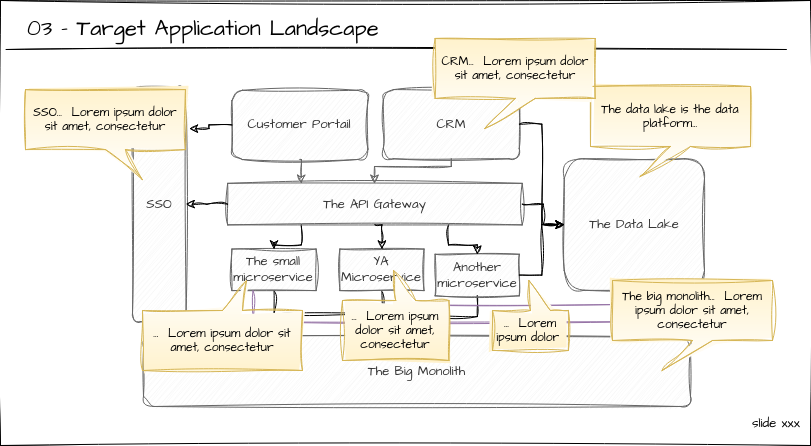

The diagram above was exported from draw.io. Its source (the exported page's mxGraphModel, read from the mxfile embedded in the PNG):
<mxGraphModel dx="1434" dy="795" grid="1" gridSize="10" guides="1" tooltips="1" connect="1" arrows="1" fold="1" page="1" pageScale="1" pageWidth="850" pageHeight="1100" math="0" shadow="0">
  <root>
    <mxCell id="0" />
    <mxCell id="1" parent="0" />
    <mxCell id="2" value="" style="rounded=0;whiteSpace=wrap;html=1;sketch=1;hachureGap=4;jiggle=2;curveFitting=1;fontFamily=Architects Daughter;fontSource=https%3A%2F%2Ffonts.googleapis.com%2Fcss%3Ffamily%3DArchitects%2BDaughter;fontSize=20;verticalAlign=bottom;" vertex="1" parent="1">
      <mxGeometry x="18" y="50" width="810" height="445" as="geometry" />
    </mxCell>
    <mxCell id="3" value="03 - Target Application Landscape" style="text;whiteSpace=wrap;html=1;fontSize=22;fontFamily=Architects Daughter;" vertex="1" parent="1">
      <mxGeometry x="43" y="58" width="760" height="30" as="geometry" />
    </mxCell>
    <mxCell id="4" value="" style="endArrow=none;html=1;rounded=0;sketch=1;hachureGap=4;jiggle=2;curveFitting=1;fontFamily=Architects Daughter;fontSource=https%3A%2F%2Ffonts.googleapis.com%2Fcss%3Ffamily%3DArchitects%2BDaughter;fontSize=16;" edge="1" parent="1">
      <mxGeometry width="50" height="50" relative="1" as="geometry">
        <mxPoint x="23.699999999999818" y="99" as="sourcePoint" />
        <mxPoint x="803.6999999999998" y="99" as="targetPoint" />
      </mxGeometry>
    </mxCell>
    <mxCell id="5" value="&lt;p style=&quot;margin-top: 0pt; margin-bottom: 0pt; margin-left: 0in; direction: ltr; unicode-bidi: embed; word-break: normal; font-size: 13px;&quot;&gt;&lt;span style=&quot;font-size: 13px; font-variant: normal; color: black;&quot;&gt;slide xxx&lt;/span&gt;&lt;/p&gt;" style="text;whiteSpace=wrap;html=1;fontSize=13;fontFamily=Architects Daughter;" vertex="1" parent="1">
      <mxGeometry x="768" y="459" width="60" height="20" as="geometry" />
    </mxCell>
    <mxCell id="6" value="The Big Monolith" style="rounded=1;whiteSpace=wrap;html=1;sketch=1;hachureGap=4;jiggle=2;curveFitting=1;fontFamily=Architects Daughter;fontSource=https%3A%2F%2Ffonts.googleapis.com%2Fcss%3Ffamily%3DArchitects%2BDaughter;fontSize=13;fillColor=#f5f5f5;strokeColor=#666666;fontColor=#333333;" vertex="1" parent="1">
      <mxGeometry x="161.00943974500416" y="386.81081081081084" width="546.9657962486209" height="69.18918918918918" as="geometry" />
    </mxCell>
    <mxCell id="7" style="edgeStyle=orthogonalEdgeStyle;rounded=0;sketch=1;hachureGap=4;jiggle=2;curveFitting=1;orthogonalLoop=1;jettySize=auto;html=1;exitX=0.5;exitY=1;exitDx=0;exitDy=0;fontFamily=Architects Daughter;fontSource=https%3A%2F%2Ffonts.googleapis.com%2Fcss%3Ffamily%3DArchitects%2BDaughter;fontSize=13;" edge="1" source="8" target="6" parent="1">
      <mxGeometry relative="1" as="geometry" />
    </mxCell>
    <mxCell id="8" value="The small microservice" style="rounded=0;whiteSpace=wrap;html=1;sketch=1;hachureGap=4;jiggle=2;curveFitting=1;fontFamily=Architects Daughter;fontSource=https%3A%2F%2Ffonts.googleapis.com%2Fcss%3Ffamily%3DArchitects%2BDaughter;fontSize=13;fillColor=#f5f5f5;strokeColor=#666666;fontColor=#333333;" vertex="1" parent="1">
      <mxGeometry x="249.43557680519814" y="298.5945945945946" width="84.14858403824938" height="41.513513513513516" as="geometry" />
    </mxCell>
    <mxCell id="9" style="edgeStyle=orthogonalEdgeStyle;rounded=0;sketch=1;hachureGap=4;jiggle=2;curveFitting=1;orthogonalLoop=1;jettySize=auto;html=1;fontFamily=Architects Daughter;fontSource=https%3A%2F%2Ffonts.googleapis.com%2Fcss%3Ffamily%3DArchitects%2BDaughter;fontSize=13;" edge="1" source="10" target="6" parent="1">
      <mxGeometry relative="1" as="geometry" />
    </mxCell>
    <mxCell id="10" value="Another&lt;br style=&quot;font-size: 13px;&quot;&gt;microservice" style="rounded=0;whiteSpace=wrap;html=1;sketch=1;hachureGap=4;jiggle=2;curveFitting=1;fontFamily=Architects Daughter;fontSource=https%3A%2F%2Ffonts.googleapis.com%2Fcss%3Ffamily%3DArchitects%2BDaughter;fontSize=13;fillColor=#f5f5f5;strokeColor=#666666;fontColor=#333333;" vertex="1" parent="1">
      <mxGeometry x="452.6544072575705" y="303.78378378378375" width="84.14858403824938" height="41.513513513513516" as="geometry" />
    </mxCell>
    <mxCell id="11" value="Customer Portail" style="rounded=1;whiteSpace=wrap;html=1;sketch=1;hachureGap=4;jiggle=2;curveFitting=1;fontFamily=Architects Daughter;fontSource=https%3A%2F%2Ffonts.googleapis.com%2Fcss%3Ffamily%3DArchitects%2BDaughter;fontSize=13;fillColor=#f5f5f5;fontColor=#333333;strokeColor=#666666;" vertex="1" parent="1">
      <mxGeometry x="249.43557680519814" y="139.8054054054054" width="135.97008704180462" height="69.18918918918918" as="geometry" />
    </mxCell>
    <mxCell id="12" value="CRM" style="rounded=1;whiteSpace=wrap;html=1;sketch=1;hachureGap=4;jiggle=2;curveFitting=1;fontFamily=Architects Daughter;fontSource=https%3A%2F%2Ffonts.googleapis.com%2Fcss%3Ffamily%3DArchitects%2BDaughter;fontSize=13;fillColor=#f5f5f5;fontColor=#333333;strokeColor=#666666;" vertex="1" parent="1">
      <mxGeometry x="400.8329042540149" y="139.1135135135135" width="135.97008704180462" height="69.18918918918918" as="geometry" />
    </mxCell>
    <mxCell id="13" style="edgeStyle=orthogonalEdgeStyle;rounded=0;sketch=1;hachureGap=4;jiggle=2;curveFitting=1;orthogonalLoop=1;jettySize=auto;html=1;exitX=0.25;exitY=1;exitDx=0;exitDy=0;fontFamily=Architects Daughter;fontSource=https%3A%2F%2Ffonts.googleapis.com%2Fcss%3Ffamily%3DArchitects%2BDaughter;fontSize=13;" edge="1" source="15" target="8" parent="1">
      <mxGeometry relative="1" as="geometry" />
    </mxCell>
    <mxCell id="14" style="edgeStyle=orthogonalEdgeStyle;rounded=0;sketch=1;hachureGap=4;jiggle=2;curveFitting=1;orthogonalLoop=1;jettySize=auto;html=1;exitX=0.75;exitY=1;exitDx=0;exitDy=0;fontFamily=Architects Daughter;fontSource=https%3A%2F%2Ffonts.googleapis.com%2Fcss%3Ffamily%3DArchitects%2BDaughter;fontSize=13;" edge="1" source="15" target="10" parent="1">
      <mxGeometry relative="1" as="geometry" />
    </mxCell>
    <mxCell id="15" value="The API Gateway" style="rounded=0;whiteSpace=wrap;html=1;sketch=1;hachureGap=4;jiggle=2;curveFitting=1;fontFamily=Architects Daughter;fontSource=https%3A%2F%2Ffonts.googleapis.com%2Fcss%3Ffamily%3DArchitects%2BDaughter;fontSize=13;fillColor=#f5f5f5;strokeColor=#666666;fontColor=#333333;" vertex="1" parent="1">
      <mxGeometry x="245.15802378325355" y="232.86486486486487" width="294.52004413387283" height="41.513513513513516" as="geometry" />
    </mxCell>
    <mxCell id="16" style="edgeStyle=orthogonalEdgeStyle;rounded=0;sketch=1;hachureGap=4;jiggle=2;curveFitting=1;orthogonalLoop=1;jettySize=auto;html=1;exitX=0.5;exitY=1;exitDx=0;exitDy=0;entryX=0.25;entryY=0;entryDx=0;entryDy=0;fontFamily=Architects Daughter;fontSource=https%3A%2F%2Ffonts.googleapis.com%2Fcss%3Ffamily%3DArchitects%2BDaughter;fontSize=13;fillColor=#f5f5f5;strokeColor=#666666;" edge="1" source="11" target="15" parent="1">
      <mxGeometry relative="1" as="geometry" />
    </mxCell>
    <mxCell id="17" style="edgeStyle=orthogonalEdgeStyle;rounded=0;sketch=1;hachureGap=4;jiggle=2;curveFitting=1;orthogonalLoop=1;jettySize=auto;html=1;exitX=0.5;exitY=1;exitDx=0;exitDy=0;fontFamily=Architects Daughter;fontSource=https%3A%2F%2Ffonts.googleapis.com%2Fcss%3Ffamily%3DArchitects%2BDaughter;fontSize=13;fillColor=#f5f5f5;strokeColor=#666666;" edge="1" source="12" target="15" parent="1">
      <mxGeometry relative="1" as="geometry">
        <Array as="points">
          <mxPoint x="469" y="216" />
          <mxPoint x="392" y="216" />
        </Array>
      </mxGeometry>
    </mxCell>
    <mxCell id="18" style="edgeStyle=orthogonalEdgeStyle;rounded=0;sketch=1;hachureGap=4;jiggle=2;curveFitting=1;orthogonalLoop=1;jettySize=auto;html=1;exitX=0.5;exitY=1;exitDx=0;exitDy=0;fontFamily=Architects Daughter;fontSource=https%3A%2F%2Ffonts.googleapis.com%2Fcss%3Ffamily%3DArchitects%2BDaughter;fontSize=13;" edge="1" source="19" target="6" parent="1">
      <mxGeometry relative="1" as="geometry" />
    </mxCell>
    <mxCell id="19" value="YA&lt;br style=&quot;font-size: 13px;&quot;&gt;Microservice" style="rounded=0;whiteSpace=wrap;html=1;sketch=1;hachureGap=4;jiggle=2;curveFitting=1;fontFamily=Architects Daughter;fontSource=https%3A%2F%2Ffonts.googleapis.com%2Fcss%3Ffamily%3DArchitects%2BDaughter;fontSize=13;fillColor=#f5f5f5;strokeColor=#666666;fontColor=#333333;" vertex="1" parent="1">
      <mxGeometry x="357.3561358342527" y="298.5945945945946" width="84.14858403824938" height="41.513513513513516" as="geometry" />
    </mxCell>
    <mxCell id="20" style="edgeStyle=orthogonalEdgeStyle;rounded=0;sketch=1;hachureGap=4;jiggle=2;curveFitting=1;orthogonalLoop=1;jettySize=auto;html=1;exitX=0.5;exitY=1;exitDx=0;exitDy=0;entryX=0.5;entryY=0;entryDx=0;entryDy=0;fontFamily=Architects Daughter;fontSource=https%3A%2F%2Ffonts.googleapis.com%2Fcss%3Ffamily%3DArchitects%2BDaughter;fontSize=13;" edge="1" source="15" target="19" parent="1">
      <mxGeometry relative="1" as="geometry" />
    </mxCell>
    <mxCell id="21" value="SSO" style="rounded=1;whiteSpace=wrap;html=1;sketch=1;hachureGap=4;jiggle=2;curveFitting=1;fontFamily=Architects Daughter;fontSource=https%3A%2F%2Ffonts.googleapis.com%2Fcss%3Ffamily%3DArchitects%2BDaughter;fontSize=13;fillColor=#f5f5f5;strokeColor=#666666;fontColor=#333333;" vertex="1" parent="1">
      <mxGeometry x="150" y="136" width="53.57459850435211" height="235.24324324324323" as="geometry" />
    </mxCell>
    <mxCell id="22" style="edgeStyle=orthogonalEdgeStyle;rounded=0;sketch=1;hachureGap=4;jiggle=2;curveFitting=1;orthogonalLoop=1;jettySize=auto;html=1;fontFamily=Architects Daughter;fontSource=https%3A%2F%2Ffonts.googleapis.com%2Fcss%3Ffamily%3DArchitects%2BDaughter;fontSize=13;entryX=1.06;entryY=0.179;entryDx=0;entryDy=0;entryPerimeter=0;" edge="1" source="11" target="21" parent="1">
      <mxGeometry relative="1" as="geometry" />
    </mxCell>
    <mxCell id="23" style="edgeStyle=orthogonalEdgeStyle;rounded=0;sketch=1;hachureGap=4;jiggle=2;curveFitting=1;orthogonalLoop=1;jettySize=auto;html=1;fontFamily=Architects Daughter;fontSource=https%3A%2F%2Ffonts.googleapis.com%2Fcss%3Ffamily%3DArchitects%2BDaughter;fontSize=13;" edge="1" source="15" target="21" parent="1">
      <mxGeometry relative="1" as="geometry" />
    </mxCell>
    <mxCell id="24" value="The Data Lake" style="rounded=1;whiteSpace=wrap;html=1;sketch=1;hachureGap=4;jiggle=2;curveFitting=1;fontFamily=Architects Daughter;fontSource=https%3A%2F%2Ffonts.googleapis.com%2Fcss%3Ffamily%3DArchitects%2BDaughter;fontSize=13;fillColor=#f5f5f5;strokeColor=#666666;fontColor=#333333;" vertex="1" parent="1">
      <mxGeometry x="581.7523599362511" y="208.3027027027027" width="140.24764006374895" height="131.45945945945945" as="geometry" />
    </mxCell>
    <mxCell id="25" style="edgeStyle=orthogonalEdgeStyle;rounded=0;sketch=1;hachureGap=4;jiggle=2;curveFitting=1;orthogonalLoop=1;jettySize=auto;html=1;exitX=0.25;exitY=1;exitDx=0;exitDy=0;entryX=0.5;entryY=1;entryDx=0;entryDy=0;fontFamily=Architects Daughter;fontSource=https%3A%2F%2Ffonts.googleapis.com%2Fcss%3Ffamily%3DArchitects%2BDaughter;fontSize=13;fillColor=#e1d5e7;strokeColor=#9673a6;" edge="1" source="8" target="24" parent="1">
      <mxGeometry relative="1" as="geometry">
        <Array as="points">
          <mxPoint x="270.40259899472835" y="371.2432432432432" />
          <mxPoint x="651.8761799681256" y="371.2432432432432" />
        </Array>
      </mxGeometry>
    </mxCell>
    <mxCell id="26" style="edgeStyle=orthogonalEdgeStyle;rounded=0;sketch=1;hachureGap=4;jiggle=2;curveFitting=1;orthogonalLoop=1;jettySize=auto;html=1;fontFamily=Architects Daughter;fontSource=https%3A%2F%2Ffonts.googleapis.com%2Fcss%3Ffamily%3DArchitects%2BDaughter;fontSize=13;" edge="1" source="10" target="24" parent="1">
      <mxGeometry relative="1" as="geometry" />
    </mxCell>
    <mxCell id="27" style="edgeStyle=orthogonalEdgeStyle;rounded=0;sketch=1;hachureGap=4;jiggle=2;curveFitting=1;orthogonalLoop=1;jettySize=auto;html=1;fontFamily=Architects Daughter;fontSource=https%3A%2F%2Ffonts.googleapis.com%2Fcss%3Ffamily%3DArchitects%2BDaughter;fontSize=13;" edge="1" source="12" target="24" parent="1">
      <mxGeometry relative="1" as="geometry" />
    </mxCell>
    <mxCell id="28" style="edgeStyle=orthogonalEdgeStyle;rounded=0;sketch=1;hachureGap=4;jiggle=2;curveFitting=1;orthogonalLoop=1;jettySize=auto;html=1;fontFamily=Architects Daughter;fontSource=https%3A%2F%2Ffonts.googleapis.com%2Fcss%3Ffamily%3DArchitects%2BDaughter;fontSize=13;" edge="1" source="15" target="24" parent="1">
      <mxGeometry relative="1" as="geometry" />
    </mxCell>
    <mxCell id="29" style="edgeStyle=orthogonalEdgeStyle;rounded=0;sketch=1;hachureGap=4;jiggle=2;curveFitting=1;orthogonalLoop=1;jettySize=auto;html=1;exitX=0.75;exitY=1;exitDx=0;exitDy=0;fontFamily=Architects Daughter;fontSource=https%3A%2F%2Ffonts.googleapis.com%2Fcss%3Ffamily%3DArchitects%2BDaughter;fontSize=13;fillColor=#e1d5e7;strokeColor=#9673a6;" edge="1" source="19" target="24" parent="1">
      <mxGeometry relative="1" as="geometry">
        <Array as="points">
          <mxPoint x="420.46757386293973" y="353.94594594594594" />
        </Array>
      </mxGeometry>
    </mxCell>
    <mxCell id="30" value="The data lake is the data platform..." style="shape=callout;whiteSpace=wrap;html=1;perimeter=calloutPerimeter;sketch=1;hachureGap=4;jiggle=2;curveFitting=1;fontFamily=Architects Daughter;fontSource=https%3A%2F%2Ffonts.googleapis.com%2Fcss%3Ffamily%3DArchitects%2BDaughter;fontSize=12;fillColor=#fff2cc;strokeColor=#d6b656;position2=0.31;gradientColor=#FFFFFF;" vertex="1" parent="1">
      <mxGeometry x="608" y="135.99999999999997" width="160" height="90" as="geometry" />
    </mxCell>
    <mxCell id="31" value="The big monolith...&amp;nbsp;&amp;nbsp;Lorem ipsum dolor sit amet, consectetur" style="shape=callout;whiteSpace=wrap;html=1;perimeter=calloutPerimeter;sketch=1;hachureGap=4;jiggle=2;curveFitting=1;fontFamily=Architects Daughter;fontSource=https%3A%2F%2Ffonts.googleapis.com%2Fcss%3Ffamily%3DArchitects%2BDaughter;fontSize=12;fillColor=#fff2cc;strokeColor=#d6b656;position2=0.31;gradientColor=#FFFFFF;" vertex="1" parent="1">
      <mxGeometry x="630" y="330" width="160" height="90" as="geometry" />
    </mxCell>
    <mxCell id="32" value="SSO...&amp;nbsp;&amp;nbsp;Lorem ipsum dolor sit amet, consectetur" style="shape=callout;whiteSpace=wrap;html=1;perimeter=calloutPerimeter;sketch=1;hachureGap=4;jiggle=2;curveFitting=1;fontFamily=Architects Daughter;fontSource=https%3A%2F%2Ffonts.googleapis.com%2Fcss%3Ffamily%3DArchitects%2BDaughter;fontSize=12;fillColor=#fff2cc;strokeColor=#d6b656;position2=0.73;gradientColor=#FFFFFF;" vertex="1" parent="1">
      <mxGeometry x="43" y="139.11" width="160" height="90" as="geometry" />
    </mxCell>
    <mxCell id="33" value="CRM...&amp;nbsp;&amp;nbsp;Lorem ipsum dolor sit amet, consectetur" style="shape=callout;whiteSpace=wrap;html=1;perimeter=calloutPerimeter;sketch=1;hachureGap=4;jiggle=2;curveFitting=1;fontFamily=Architects Daughter;fontSource=https%3A%2F%2Ffonts.googleapis.com%2Fcss%3Ffamily%3DArchitects%2BDaughter;fontSize=12;fillColor=#fff2cc;strokeColor=#d6b656;position2=0.31;gradientColor=#FFFFFF;" vertex="1" parent="1">
      <mxGeometry x="452.65" y="88" width="160" height="90" as="geometry" />
    </mxCell>
    <mxCell id="34" value="...&amp;nbsp;&amp;nbsp;Lorem ipsum dolor sit amet, consectetur" style="shape=callout;whiteSpace=wrap;html=1;perimeter=calloutPerimeter;sketch=1;hachureGap=4;jiggle=2;curveFitting=1;fontFamily=Architects Daughter;fontSource=https%3A%2F%2Ffonts.googleapis.com%2Fcss%3Ffamily%3DArchitects%2BDaughter;fontSize=12;fillColor=#fff2cc;strokeColor=#d6b656;position2=0.65;gradientColor=#FFFFFF;flipV=1;" vertex="1" parent="1">
      <mxGeometry x="159.99999999999997" y="330" width="160" height="90" as="geometry" />
    </mxCell>
    <mxCell id="35" value="...&amp;nbsp;&amp;nbsp;Lorem ipsum dolor sit amet, consectetur" style="shape=callout;whiteSpace=wrap;html=1;perimeter=calloutPerimeter;sketch=1;hachureGap=4;jiggle=2;curveFitting=1;fontFamily=Architects Daughter;fontSource=https%3A%2F%2Ffonts.googleapis.com%2Fcss%3Ffamily%3DArchitects%2BDaughter;fontSize=12;fillColor=#fff2cc;strokeColor=#d6b656;position2=0.48;gradientColor=#FFFFFF;flipV=1;" vertex="1" parent="1">
      <mxGeometry x="360" y="320" width="106.42" height="90" as="geometry" />
    </mxCell>
    <mxCell id="36" value="...&amp;nbsp;&amp;nbsp;Lorem ipsum dolor&amp;nbsp;" style="shape=callout;whiteSpace=wrap;html=1;perimeter=calloutPerimeter;sketch=1;hachureGap=4;jiggle=2;curveFitting=1;fontFamily=Architects Daughter;fontSource=https%3A%2F%2Ffonts.googleapis.com%2Fcss%3Ffamily%3DArchitects%2BDaughter;fontSize=12;fillColor=#fff2cc;strokeColor=#d6b656;position2=0.48;gradientColor=#FFFFFF;flipV=1;" vertex="1" parent="1">
      <mxGeometry x="510" y="330" width="75.86" height="70" as="geometry" />
    </mxCell>
  </root>
</mxGraphModel>